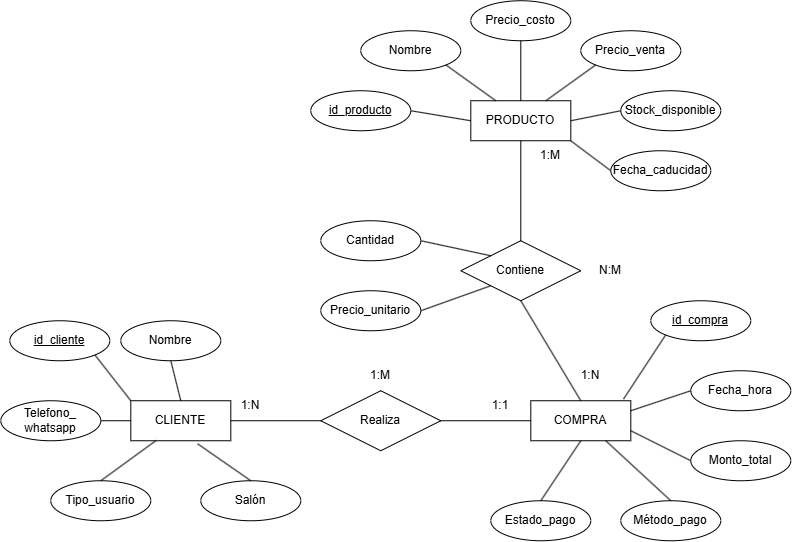

The diagram above was exported from draw.io. Its source (the exported page's mxGraphModel, read from the mxfile embedded in the PNG):
<mxGraphModel dx="1012" dy="1733" grid="1" gridSize="10" guides="1" tooltips="1" connect="1" arrows="1" fold="1" page="1" pageScale="1" pageWidth="827" pageHeight="1169" math="0" shadow="0">
  <root>
    <mxCell id="0" />
    <mxCell id="1" parent="0" />
    <mxCell id="7WmMLn-d0XR5bny3LvdA-1" parent="1" style="whiteSpace=wrap;html=1;align=center;" value="CLIENTE" vertex="1">
      <mxGeometry height="40" width="100" x="140" y="380" as="geometry" />
    </mxCell>
    <mxCell id="7WmMLn-d0XR5bny3LvdA-2" parent="1" style="whiteSpace=wrap;html=1;align=center;" value="COMPRA" vertex="1">
      <mxGeometry height="40" width="100" x="540" y="380" as="geometry" />
    </mxCell>
    <mxCell id="7WmMLn-d0XR5bny3LvdA-3" parent="1" style="whiteSpace=wrap;html=1;align=center;" value="PRODUCTO" vertex="1">
      <mxGeometry height="40" width="100" x="480" y="80" as="geometry" />
    </mxCell>
    <mxCell id="7WmMLn-d0XR5bny3LvdA-4" parent="1" style="ellipse;whiteSpace=wrap;html=1;align=center;fontStyle=4;" value="id_cliente" vertex="1">
      <mxGeometry height="40" width="100" x="19" y="300" as="geometry" />
    </mxCell>
    <mxCell id="7WmMLn-d0XR5bny3LvdA-6" parent="1" style="ellipse;whiteSpace=wrap;html=1;align=center;" value="Nombre" vertex="1">
      <mxGeometry height="40" width="100" x="130" y="300" as="geometry" />
    </mxCell>
    <mxCell id="7WmMLn-d0XR5bny3LvdA-7" parent="1" style="ellipse;whiteSpace=wrap;html=1;align=center;" value="Telefono_ whatsapp" vertex="1">
      <mxGeometry height="40" width="100" x="10" y="380" as="geometry" />
    </mxCell>
    <mxCell id="7WmMLn-d0XR5bny3LvdA-8" parent="1" style="ellipse;whiteSpace=wrap;html=1;align=center;" value="Tipo_usuario" vertex="1">
      <mxGeometry height="40" width="100" x="60" y="460" as="geometry" />
    </mxCell>
    <mxCell id="7WmMLn-d0XR5bny3LvdA-9" parent="1" style="ellipse;whiteSpace=wrap;html=1;align=center;" value="Salón" vertex="1">
      <mxGeometry height="40" width="100" x="210" y="460" as="geometry" />
    </mxCell>
    <mxCell id="7WmMLn-d0XR5bny3LvdA-10" edge="1" parent="1" source="7WmMLn-d0XR5bny3LvdA-1" style="endArrow=none;html=1;rounded=0;exitX=0.5;exitY=0;exitDx=0;exitDy=0;entryX=0.5;entryY=1;entryDx=0;entryDy=0;" target="7WmMLn-d0XR5bny3LvdA-6" value="">
      <mxGeometry relative="1" as="geometry">
        <mxPoint x="250" y="250" as="sourcePoint" />
        <mxPoint x="410" y="250" as="targetPoint" />
      </mxGeometry>
    </mxCell>
    <mxCell id="7WmMLn-d0XR5bny3LvdA-12" edge="1" parent="1" source="7WmMLn-d0XR5bny3LvdA-1" style="endArrow=none;html=1;rounded=0;exitX=0.668;exitY=1.076;exitDx=0;exitDy=0;entryX=0.5;entryY=0;entryDx=0;entryDy=0;exitPerimeter=0;" target="7WmMLn-d0XR5bny3LvdA-9" value="">
      <mxGeometry relative="1" as="geometry">
        <mxPoint x="330" y="420" as="sourcePoint" />
        <mxPoint x="320" y="380" as="targetPoint" />
      </mxGeometry>
    </mxCell>
    <mxCell id="7WmMLn-d0XR5bny3LvdA-13" edge="1" parent="1" source="7WmMLn-d0XR5bny3LvdA-1" style="endArrow=none;html=1;rounded=0;exitX=0.25;exitY=1;exitDx=0;exitDy=0;entryX=0.5;entryY=0;entryDx=0;entryDy=0;" target="7WmMLn-d0XR5bny3LvdA-8" value="">
      <mxGeometry relative="1" as="geometry">
        <mxPoint x="170" y="440" as="sourcePoint" />
        <mxPoint x="330" y="440" as="targetPoint" />
      </mxGeometry>
    </mxCell>
    <mxCell id="7WmMLn-d0XR5bny3LvdA-14" edge="1" parent="1" source="7WmMLn-d0XR5bny3LvdA-1" style="endArrow=none;html=1;rounded=0;exitX=0;exitY=0.5;exitDx=0;exitDy=0;entryX=1;entryY=0.5;entryDx=0;entryDy=0;" target="7WmMLn-d0XR5bny3LvdA-7" value="">
      <mxGeometry relative="1" as="geometry">
        <mxPoint x="340" y="340" as="sourcePoint" />
        <mxPoint x="500" y="340" as="targetPoint" />
      </mxGeometry>
    </mxCell>
    <mxCell id="7WmMLn-d0XR5bny3LvdA-15" edge="1" parent="1" source="7WmMLn-d0XR5bny3LvdA-1" style="endArrow=none;html=1;rounded=0;exitX=0;exitY=0;exitDx=0;exitDy=0;entryX=1;entryY=1;entryDx=0;entryDy=0;" target="7WmMLn-d0XR5bny3LvdA-4" value="">
      <mxGeometry relative="1" as="geometry">
        <mxPoint x="300" y="360" as="sourcePoint" />
        <mxPoint x="460" y="360" as="targetPoint" />
      </mxGeometry>
    </mxCell>
    <mxCell id="7WmMLn-d0XR5bny3LvdA-16" parent="1" style="shape=rhombus;perimeter=rhombusPerimeter;whiteSpace=wrap;html=1;align=center;" value="Realiza" vertex="1">
      <mxGeometry height="60" width="120" x="330" y="370" as="geometry" />
    </mxCell>
    <mxCell id="HXrOWnQmQ47CrAzovemH-1" edge="1" parent="1" source="7WmMLn-d0XR5bny3LvdA-1" style="endArrow=none;html=1;rounded=0;exitX=1;exitY=0.5;exitDx=0;exitDy=0;entryX=0;entryY=0.5;entryDx=0;entryDy=0;" target="7WmMLn-d0XR5bny3LvdA-16" value="">
      <mxGeometry relative="1" as="geometry">
        <mxPoint x="330" y="450" as="sourcePoint" />
        <mxPoint x="490" y="450" as="targetPoint" />
      </mxGeometry>
    </mxCell>
    <mxCell id="HXrOWnQmQ47CrAzovemH-2" edge="1" parent="1" source="7WmMLn-d0XR5bny3LvdA-16" style="endArrow=none;html=1;rounded=0;exitX=1;exitY=0.5;exitDx=0;exitDy=0;entryX=0;entryY=0.5;entryDx=0;entryDy=0;" target="7WmMLn-d0XR5bny3LvdA-2" value="">
      <mxGeometry relative="1" as="geometry">
        <mxPoint x="430" y="470" as="sourcePoint" />
        <mxPoint x="590" y="470" as="targetPoint" />
      </mxGeometry>
    </mxCell>
    <mxCell id="HXrOWnQmQ47CrAzovemH-3" parent="1" style="ellipse;whiteSpace=wrap;html=1;align=center;" value="Fecha_hora" vertex="1">
      <mxGeometry height="40" width="100" x="700" y="350" as="geometry" />
    </mxCell>
    <mxCell id="HXrOWnQmQ47CrAzovemH-4" parent="1" style="ellipse;whiteSpace=wrap;html=1;align=center;" value="Monto_total" vertex="1">
      <mxGeometry height="40" width="100" x="700" y="420" as="geometry" />
    </mxCell>
    <mxCell id="HXrOWnQmQ47CrAzovemH-5" parent="1" style="ellipse;whiteSpace=wrap;html=1;align=center;" value="Método_pago" vertex="1">
      <mxGeometry height="40" width="100" x="630" y="480" as="geometry" />
    </mxCell>
    <mxCell id="HXrOWnQmQ47CrAzovemH-6" parent="1" style="ellipse;whiteSpace=wrap;html=1;align=center;" value="Estado_pago" vertex="1">
      <mxGeometry height="40" width="100" x="500" y="480" as="geometry" />
    </mxCell>
    <mxCell id="HXrOWnQmQ47CrAzovemH-7" parent="1" style="ellipse;whiteSpace=wrap;html=1;align=center;fontStyle=4;" value="id_compra" vertex="1">
      <mxGeometry height="40" width="100" x="660" y="280" as="geometry" />
    </mxCell>
    <mxCell id="HXrOWnQmQ47CrAzovemH-8" edge="1" parent="1" source="7WmMLn-d0XR5bny3LvdA-2" style="endArrow=none;html=1;rounded=0;exitX=0.5;exitY=1;exitDx=0;exitDy=0;entryX=0.5;entryY=0;entryDx=0;entryDy=0;" target="HXrOWnQmQ47CrAzovemH-6" value="">
      <mxGeometry relative="1" as="geometry">
        <mxPoint x="400" y="570" as="sourcePoint" />
        <mxPoint x="560" y="570" as="targetPoint" />
      </mxGeometry>
    </mxCell>
    <mxCell id="HXrOWnQmQ47CrAzovemH-9" edge="1" parent="1" source="7WmMLn-d0XR5bny3LvdA-2" style="endArrow=none;html=1;rounded=0;exitX=0.75;exitY=1;exitDx=0;exitDy=0;entryX=0.5;entryY=0;entryDx=0;entryDy=0;" target="HXrOWnQmQ47CrAzovemH-5" value="">
      <mxGeometry relative="1" as="geometry">
        <mxPoint x="380" y="590" as="sourcePoint" />
        <mxPoint x="540" y="590" as="targetPoint" />
      </mxGeometry>
    </mxCell>
    <mxCell id="HXrOWnQmQ47CrAzovemH-10" edge="1" parent="1" source="7WmMLn-d0XR5bny3LvdA-2" style="endArrow=none;html=1;rounded=0;exitX=1;exitY=0.75;exitDx=0;exitDy=0;entryX=0;entryY=0.5;entryDx=0;entryDy=0;" target="HXrOWnQmQ47CrAzovemH-4" value="">
      <mxGeometry relative="1" as="geometry">
        <mxPoint x="440" y="550" as="sourcePoint" />
        <mxPoint x="600" y="550" as="targetPoint" />
      </mxGeometry>
    </mxCell>
    <mxCell id="HXrOWnQmQ47CrAzovemH-11" edge="1" parent="1" source="7WmMLn-d0XR5bny3LvdA-2" style="endArrow=none;html=1;rounded=0;exitX=1;exitY=0.25;exitDx=0;exitDy=0;entryX=0;entryY=0.5;entryDx=0;entryDy=0;" target="HXrOWnQmQ47CrAzovemH-3" value="">
      <mxGeometry relative="1" as="geometry">
        <mxPoint x="520" y="540" as="sourcePoint" />
        <mxPoint x="680" y="540" as="targetPoint" />
      </mxGeometry>
    </mxCell>
    <mxCell id="HXrOWnQmQ47CrAzovemH-12" edge="1" parent="1" source="7WmMLn-d0XR5bny3LvdA-2" style="endArrow=none;html=1;rounded=0;exitX=0.927;exitY=-0.041;exitDx=0;exitDy=0;exitPerimeter=0;entryX=0;entryY=1;entryDx=0;entryDy=0;" target="HXrOWnQmQ47CrAzovemH-7" value="">
      <mxGeometry relative="1" as="geometry">
        <mxPoint x="390" y="550" as="sourcePoint" />
        <mxPoint x="550" y="550" as="targetPoint" />
      </mxGeometry>
    </mxCell>
    <mxCell id="HXrOWnQmQ47CrAzovemH-13" parent="1" style="shape=rhombus;perimeter=rhombusPerimeter;whiteSpace=wrap;html=1;align=center;" value="Contiene" vertex="1">
      <mxGeometry height="60" width="120" x="470" y="220" as="geometry" />
    </mxCell>
    <mxCell id="HXrOWnQmQ47CrAzovemH-14" parent="1" style="ellipse;whiteSpace=wrap;html=1;align=center;" value="Cantidad" vertex="1">
      <mxGeometry height="40" width="100" x="330" y="200" as="geometry" />
    </mxCell>
    <mxCell id="HXrOWnQmQ47CrAzovemH-15" parent="1" style="ellipse;whiteSpace=wrap;html=1;align=center;" value="Precio_unitario" vertex="1">
      <mxGeometry height="40" width="100" x="330" y="270" as="geometry" />
    </mxCell>
    <mxCell id="HXrOWnQmQ47CrAzovemH-17" edge="1" parent="1" source="HXrOWnQmQ47CrAzovemH-15" style="endArrow=none;html=1;rounded=0;exitX=1;exitY=0.5;exitDx=0;exitDy=0;entryX=0;entryY=1;entryDx=0;entryDy=0;" target="HXrOWnQmQ47CrAzovemH-13" value="">
      <mxGeometry relative="1" as="geometry">
        <mxPoint x="250" y="370" as="sourcePoint" />
        <mxPoint x="410" y="370" as="targetPoint" />
      </mxGeometry>
    </mxCell>
    <mxCell id="HXrOWnQmQ47CrAzovemH-18" edge="1" parent="1" source="HXrOWnQmQ47CrAzovemH-14" style="endArrow=none;html=1;rounded=0;exitX=1;exitY=0.5;exitDx=0;exitDy=0;entryX=0;entryY=0;entryDx=0;entryDy=0;" target="HXrOWnQmQ47CrAzovemH-13" value="">
      <mxGeometry relative="1" as="geometry">
        <mxPoint x="350" y="350" as="sourcePoint" />
        <mxPoint x="510" y="350" as="targetPoint" />
      </mxGeometry>
    </mxCell>
    <mxCell id="HXrOWnQmQ47CrAzovemH-19" edge="1" parent="1" source="HXrOWnQmQ47CrAzovemH-13" style="endArrow=none;html=1;rounded=0;exitX=0.5;exitY=1;exitDx=0;exitDy=0;entryX=0.5;entryY=0;entryDx=0;entryDy=0;" target="7WmMLn-d0XR5bny3LvdA-2" value="">
      <mxGeometry relative="1" as="geometry">
        <mxPoint x="380" y="590" as="sourcePoint" />
        <mxPoint x="540" y="590" as="targetPoint" />
      </mxGeometry>
    </mxCell>
    <mxCell id="HXrOWnQmQ47CrAzovemH-20" edge="1" parent="1" source="7WmMLn-d0XR5bny3LvdA-3" style="endArrow=none;html=1;rounded=0;entryX=0.5;entryY=0;entryDx=0;entryDy=0;exitX=0.5;exitY=1;exitDx=0;exitDy=0;" target="HXrOWnQmQ47CrAzovemH-13" value="">
      <mxGeometry relative="1" as="geometry">
        <mxPoint x="210" y="170" as="sourcePoint" />
        <mxPoint x="370" y="170" as="targetPoint" />
      </mxGeometry>
    </mxCell>
    <mxCell id="HXrOWnQmQ47CrAzovemH-21" parent="1" style="ellipse;whiteSpace=wrap;html=1;align=center;fontStyle=4;" value="id_producto" vertex="1">
      <mxGeometry height="40" width="100" x="320" y="70" as="geometry" />
    </mxCell>
    <mxCell id="HXrOWnQmQ47CrAzovemH-23" parent="1" style="ellipse;whiteSpace=wrap;html=1;align=center;" value="Nombre" vertex="1">
      <mxGeometry height="40" width="100" x="370" y="10" as="geometry" />
    </mxCell>
    <mxCell id="HXrOWnQmQ47CrAzovemH-25" parent="1" style="ellipse;whiteSpace=wrap;html=1;align=center;" value="Precio_costo" vertex="1">
      <mxGeometry height="40" width="100" x="480" y="-20" as="geometry" />
    </mxCell>
    <mxCell id="HXrOWnQmQ47CrAzovemH-26" parent="1" style="ellipse;whiteSpace=wrap;html=1;align=center;" value="Precio_venta" vertex="1">
      <mxGeometry height="40" width="100" x="590" y="10" as="geometry" />
    </mxCell>
    <mxCell id="HXrOWnQmQ47CrAzovemH-28" parent="1" style="ellipse;whiteSpace=wrap;html=1;align=center;" value="Stock_disponible" vertex="1">
      <mxGeometry height="40" width="100" x="630" y="70" as="geometry" />
    </mxCell>
    <mxCell id="HXrOWnQmQ47CrAzovemH-29" parent="1" style="ellipse;whiteSpace=wrap;html=1;align=center;" value="Fecha_caducidad" vertex="1">
      <mxGeometry height="40" width="100" x="620" y="130" as="geometry" />
    </mxCell>
    <mxCell id="HXrOWnQmQ47CrAzovemH-30" edge="1" parent="1" source="HXrOWnQmQ47CrAzovemH-21" style="endArrow=none;html=1;rounded=0;exitX=1;exitY=0.5;exitDx=0;exitDy=0;entryX=0;entryY=0.5;entryDx=0;entryDy=0;" target="7WmMLn-d0XR5bny3LvdA-3" value="">
      <mxGeometry relative="1" as="geometry">
        <mxPoint x="190" y="170" as="sourcePoint" />
        <mxPoint x="350" y="170" as="targetPoint" />
      </mxGeometry>
    </mxCell>
    <mxCell id="HXrOWnQmQ47CrAzovemH-31" edge="1" parent="1" source="HXrOWnQmQ47CrAzovemH-23" style="endArrow=none;html=1;rounded=0;exitX=1;exitY=1;exitDx=0;exitDy=0;entryX=0.25;entryY=0;entryDx=0;entryDy=0;" target="7WmMLn-d0XR5bny3LvdA-3" value="">
      <mxGeometry relative="1" as="geometry">
        <mxPoint x="160" y="140" as="sourcePoint" />
        <mxPoint x="320" y="140" as="targetPoint" />
      </mxGeometry>
    </mxCell>
    <mxCell id="HXrOWnQmQ47CrAzovemH-32" edge="1" parent="1" source="HXrOWnQmQ47CrAzovemH-25" style="endArrow=none;html=1;rounded=0;exitX=0.5;exitY=1;exitDx=0;exitDy=0;entryX=0.5;entryY=0;entryDx=0;entryDy=0;" target="7WmMLn-d0XR5bny3LvdA-3" value="">
      <mxGeometry relative="1" as="geometry">
        <mxPoint x="200" y="190" as="sourcePoint" />
        <mxPoint x="360" y="190" as="targetPoint" />
      </mxGeometry>
    </mxCell>
    <mxCell id="HXrOWnQmQ47CrAzovemH-33" edge="1" parent="1" source="HXrOWnQmQ47CrAzovemH-26" style="endArrow=none;html=1;rounded=0;exitX=0;exitY=1;exitDx=0;exitDy=0;entryX=0.75;entryY=0;entryDx=0;entryDy=0;" target="7WmMLn-d0XR5bny3LvdA-3" value="">
      <mxGeometry relative="1" as="geometry">
        <mxPoint x="180" y="160" as="sourcePoint" />
        <mxPoint x="340" y="160" as="targetPoint" />
      </mxGeometry>
    </mxCell>
    <mxCell id="HXrOWnQmQ47CrAzovemH-34" edge="1" parent="1" source="HXrOWnQmQ47CrAzovemH-28" style="endArrow=none;html=1;rounded=0;exitX=0;exitY=0.5;exitDx=0;exitDy=0;entryX=1;entryY=0.5;entryDx=0;entryDy=0;" target="7WmMLn-d0XR5bny3LvdA-3" value="">
      <mxGeometry relative="1" as="geometry">
        <mxPoint x="170" y="150" as="sourcePoint" />
        <mxPoint x="330" y="150" as="targetPoint" />
      </mxGeometry>
    </mxCell>
    <mxCell id="HXrOWnQmQ47CrAzovemH-35" edge="1" parent="1" source="HXrOWnQmQ47CrAzovemH-29" style="endArrow=none;html=1;rounded=0;exitX=0;exitY=0.5;exitDx=0;exitDy=0;entryX=1;entryY=1;entryDx=0;entryDy=0;" target="7WmMLn-d0XR5bny3LvdA-3" value="">
      <mxGeometry relative="1" as="geometry">
        <mxPoint x="170" y="180" as="sourcePoint" />
        <mxPoint x="330" y="180" as="targetPoint" />
      </mxGeometry>
    </mxCell>
    <mxCell id="HXrOWnQmQ47CrAzovemH-36" parent="1" style="text;html=1;whiteSpace=wrap;strokeColor=none;fillColor=none;align=center;verticalAlign=middle;rounded=0;" value="1:N" vertex="1">
      <mxGeometry height="30" width="60" x="230" y="370" as="geometry" />
    </mxCell>
    <mxCell id="HXrOWnQmQ47CrAzovemH-38" parent="1" style="text;html=1;whiteSpace=wrap;strokeColor=none;fillColor=none;align=center;verticalAlign=middle;rounded=0;" value="1:1" vertex="1">
      <mxGeometry height="30" width="60" x="480" y="370" as="geometry" />
    </mxCell>
    <mxCell id="HXrOWnQmQ47CrAzovemH-39" parent="1" style="text;html=1;whiteSpace=wrap;strokeColor=none;fillColor=none;align=center;verticalAlign=middle;rounded=0;" value="1:M" vertex="1">
      <mxGeometry height="30" width="60" x="360" y="340" as="geometry" />
    </mxCell>
    <mxCell id="HXrOWnQmQ47CrAzovemH-41" parent="1" style="text;html=1;whiteSpace=wrap;strokeColor=none;fillColor=none;align=center;verticalAlign=middle;rounded=0;" value="1:N" vertex="1">
      <mxGeometry height="30" width="60" x="570" y="340" as="geometry" />
    </mxCell>
    <mxCell id="HXrOWnQmQ47CrAzovemH-42" parent="1" style="text;html=1;whiteSpace=wrap;strokeColor=none;fillColor=none;align=center;verticalAlign=middle;rounded=0;" value="1:M" vertex="1">
      <mxGeometry height="30" width="60" x="530" y="120" as="geometry" />
    </mxCell>
    <mxCell id="HXrOWnQmQ47CrAzovemH-43" parent="1" style="text;html=1;whiteSpace=wrap;strokeColor=none;fillColor=none;align=center;verticalAlign=middle;rounded=0;" value="N:M" vertex="1">
      <mxGeometry height="30" width="60" x="590" y="235" as="geometry" />
    </mxCell>
  </root>
</mxGraphModel>